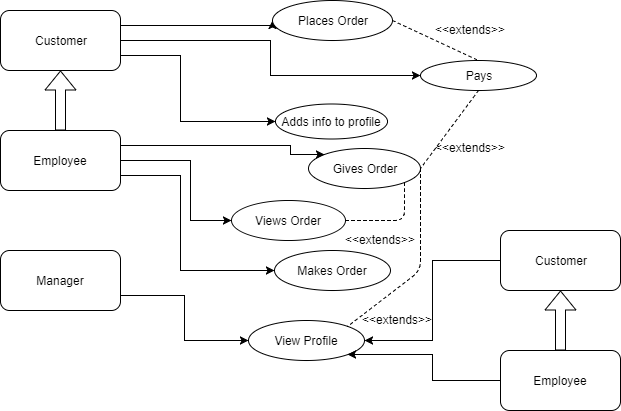

The diagram above was exported from draw.io. Its source (the exported page's mxGraphModel, read from the mxfile embedded in the PNG):
<mxGraphModel dx="872" dy="495" grid="1" gridSize="10" guides="1" tooltips="1" connect="1" arrows="1" fold="1" page="1" pageScale="1" pageWidth="850" pageHeight="1100" background="#ffffff" math="0" shadow="0">
  <root>
    <mxCell id="0" />
    <mxCell id="1" parent="0" />
    <mxCell id="15" style="edgeStyle=orthogonalEdgeStyle;rounded=0;html=1;exitX=1;exitY=0.25;entryX=0;entryY=0.5;jettySize=auto;orthogonalLoop=1;" edge="1" parent="1" source="2" target="3">
      <mxGeometry relative="1" as="geometry">
        <Array as="points">
          <mxPoint x="352" y="135" />
        </Array>
      </mxGeometry>
    </mxCell>
    <mxCell id="16" style="edgeStyle=orthogonalEdgeStyle;rounded=0;html=1;exitX=1;exitY=0.5;entryX=0;entryY=0.5;jettySize=auto;orthogonalLoop=1;" edge="1" parent="1" source="2" target="4">
      <mxGeometry relative="1" as="geometry" />
    </mxCell>
    <mxCell id="17" style="edgeStyle=orthogonalEdgeStyle;rounded=0;html=1;exitX=1;exitY=0.75;entryX=0;entryY=0.5;jettySize=auto;orthogonalLoop=1;" edge="1" parent="1" source="2" target="5">
      <mxGeometry relative="1" as="geometry">
        <Array as="points">
          <mxPoint x="260" y="165" />
          <mxPoint x="260" y="231" />
        </Array>
      </mxGeometry>
    </mxCell>
    <mxCell id="2" value="Customer" style="rounded=1;whiteSpace=wrap;html=1;" vertex="1" parent="1">
      <mxGeometry x="80" y="120" width="120" height="60" as="geometry" />
    </mxCell>
    <mxCell id="3" value="Places Order" style="ellipse;whiteSpace=wrap;html=1;" vertex="1" parent="1">
      <mxGeometry x="352" y="110" width="120" height="40" as="geometry" />
    </mxCell>
    <mxCell id="4" value="Pays" style="ellipse;whiteSpace=wrap;html=1;" vertex="1" parent="1">
      <mxGeometry x="500" y="170" width="116" height="30" as="geometry" />
    </mxCell>
    <mxCell id="5" value="Adds info to profile" style="ellipse;whiteSpace=wrap;html=1;" vertex="1" parent="1">
      <mxGeometry x="355" y="213" width="112" height="35" as="geometry" />
    </mxCell>
    <mxCell id="6" value="Gives Order" style="ellipse;whiteSpace=wrap;html=1;" vertex="1" parent="1">
      <mxGeometry x="388" y="258" width="112" height="40" as="geometry" />
    </mxCell>
    <mxCell id="7" value="Views Order" style="ellipse;whiteSpace=wrap;html=1;direction=west;" vertex="1" parent="1">
      <mxGeometry x="311" y="310" width="114" height="40" as="geometry" />
    </mxCell>
    <mxCell id="8" value="Makes Order" style="ellipse;whiteSpace=wrap;html=1;" vertex="1" parent="1">
      <mxGeometry x="354" y="360" width="116" height="40" as="geometry" />
    </mxCell>
    <mxCell id="9" value="View Profile" style="ellipse;whiteSpace=wrap;html=1;" vertex="1" parent="1">
      <mxGeometry x="328" y="430" width="116" height="40" as="geometry" />
    </mxCell>
    <mxCell id="14" style="edgeStyle=orthogonalEdgeStyle;shape=flexArrow;rounded=0;html=1;exitX=0.5;exitY=0;entryX=0.5;entryY=1;jettySize=auto;orthogonalLoop=1;" edge="1" parent="1" source="11" target="2">
      <mxGeometry relative="1" as="geometry" />
    </mxCell>
    <mxCell id="18" style="edgeStyle=orthogonalEdgeStyle;rounded=0;html=1;exitX=1;exitY=0.25;entryX=0;entryY=0;jettySize=auto;orthogonalLoop=1;" edge="1" parent="1" source="11" target="6">
      <mxGeometry relative="1" as="geometry">
        <Array as="points">
          <mxPoint x="370" y="255" />
        </Array>
      </mxGeometry>
    </mxCell>
    <mxCell id="19" style="edgeStyle=orthogonalEdgeStyle;rounded=0;html=1;exitX=1;exitY=0.5;entryX=1;entryY=0.5;jettySize=auto;orthogonalLoop=1;" edge="1" parent="1" source="11" target="7">
      <mxGeometry relative="1" as="geometry">
        <Array as="points">
          <mxPoint x="270" y="270" />
          <mxPoint x="270" y="330" />
        </Array>
      </mxGeometry>
    </mxCell>
    <mxCell id="20" style="edgeStyle=orthogonalEdgeStyle;rounded=0;html=1;exitX=1;exitY=0.75;entryX=0;entryY=0.5;jettySize=auto;orthogonalLoop=1;" edge="1" parent="1" source="11" target="8">
      <mxGeometry relative="1" as="geometry">
        <Array as="points">
          <mxPoint x="260" y="285" />
          <mxPoint x="260" y="380" />
        </Array>
      </mxGeometry>
    </mxCell>
    <mxCell id="11" value="Employee" style="rounded=1;whiteSpace=wrap;html=1;" vertex="1" parent="1">
      <mxGeometry x="80" y="240" width="120" height="60" as="geometry" />
    </mxCell>
    <mxCell id="21" style="edgeStyle=orthogonalEdgeStyle;rounded=0;html=1;exitX=1;exitY=0.75;entryX=0;entryY=0.5;jettySize=auto;orthogonalLoop=1;" edge="1" parent="1" source="12" target="9">
      <mxGeometry relative="1" as="geometry" />
    </mxCell>
    <mxCell id="12" value="Manager" style="rounded=1;whiteSpace=wrap;html=1;" vertex="1" parent="1">
      <mxGeometry x="80" y="360" width="120" height="60" as="geometry" />
    </mxCell>
    <mxCell id="24" style="edgeStyle=orthogonalEdgeStyle;rounded=0;html=1;exitX=0;exitY=0.5;entryX=1;entryY=0.5;jettySize=auto;orthogonalLoop=1;" edge="1" parent="1" source="22" target="9">
      <mxGeometry relative="1" as="geometry" />
    </mxCell>
    <mxCell id="22" value="Customer" style="rounded=1;whiteSpace=wrap;html=1;" vertex="1" parent="1">
      <mxGeometry x="580" y="340" width="120" height="60" as="geometry" />
    </mxCell>
    <mxCell id="25" style="edgeStyle=orthogonalEdgeStyle;rounded=0;html=1;exitX=0;exitY=0.5;entryX=1;entryY=1;jettySize=auto;orthogonalLoop=1;" edge="1" parent="1" source="23" target="9">
      <mxGeometry relative="1" as="geometry" />
    </mxCell>
    <mxCell id="26" style="edgeStyle=orthogonalEdgeStyle;shape=flexArrow;rounded=0;html=1;exitX=0.5;exitY=0;entryX=0.5;entryY=1;jettySize=auto;orthogonalLoop=1;" edge="1" parent="1" source="23" target="22">
      <mxGeometry relative="1" as="geometry" />
    </mxCell>
    <mxCell id="23" value="Employee" style="rounded=1;whiteSpace=wrap;html=1;" vertex="1" parent="1">
      <mxGeometry x="580" y="460" width="120" height="60" as="geometry" />
    </mxCell>
    <mxCell id="28" value="" style="endArrow=none;dashed=1;html=1;entryX=0.5;entryY=0;exitX=1;exitY=0.5;" edge="1" parent="1" source="3" target="4">
      <mxGeometry width="50" height="50" relative="1" as="geometry">
        <mxPoint x="80" y="590" as="sourcePoint" />
        <mxPoint x="130" y="540" as="targetPoint" />
        <Array as="points" />
      </mxGeometry>
    </mxCell>
    <mxCell id="29" value="&amp;lt;&amp;lt;extends&amp;gt;&amp;gt;" style="text;html=1;resizable=0;points=[];autosize=1;align=left;verticalAlign=top;spacingTop=-4;rotation=0;" vertex="1" parent="1">
      <mxGeometry x="513" y="130" width="90" height="20" as="geometry" />
    </mxCell>
    <mxCell id="30" value="" style="endArrow=none;dashed=1;html=1;entryX=1;entryY=0.5;exitX=0.5;exitY=1;" edge="1" parent="1" source="4" target="6">
      <mxGeometry width="50" height="50" relative="1" as="geometry">
        <mxPoint x="80" y="590" as="sourcePoint" />
        <mxPoint x="130" y="540" as="targetPoint" />
      </mxGeometry>
    </mxCell>
    <mxCell id="31" value="&amp;lt;&amp;lt;extends&amp;gt;&amp;gt;" style="text;html=1;resizable=0;points=[];autosize=1;align=left;verticalAlign=top;spacingTop=-4;" vertex="1" parent="1">
      <mxGeometry x="513" y="248" width="90" height="20" as="geometry" />
    </mxCell>
    <mxCell id="32" value="" style="endArrow=none;dashed=1;html=1;entryX=1;entryY=1;exitX=0;exitY=0.5;" edge="1" parent="1" source="7" target="6">
      <mxGeometry width="50" height="50" relative="1" as="geometry">
        <mxPoint x="80" y="590" as="sourcePoint" />
        <mxPoint x="130" y="540" as="targetPoint" />
        <Array as="points">
          <mxPoint x="484" y="330" />
        </Array>
      </mxGeometry>
    </mxCell>
    <mxCell id="33" value="&amp;lt;&amp;lt;extends&amp;gt;&amp;gt;" style="text;html=1;resizable=0;points=[];autosize=1;align=left;verticalAlign=top;spacingTop=-4;" vertex="1" parent="1">
      <mxGeometry x="423" y="340" width="90" height="20" as="geometry" />
    </mxCell>
    <mxCell id="34" value="" style="endArrow=none;dashed=1;html=1;entryX=1;entryY=0;exitX=1;exitY=0.5;" edge="1" parent="1" source="6" target="9">
      <mxGeometry width="50" height="50" relative="1" as="geometry">
        <mxPoint x="80" y="590" as="sourcePoint" />
        <mxPoint x="130" y="540" as="targetPoint" />
        <Array as="points">
          <mxPoint x="500" y="380" />
        </Array>
      </mxGeometry>
    </mxCell>
    <mxCell id="35" value="&amp;lt;&amp;lt;extends&amp;gt;&amp;gt;" style="text;html=1;resizable=0;points=[];autosize=1;align=left;verticalAlign=top;spacingTop=-4;" vertex="1" parent="1">
      <mxGeometry x="440" y="420" width="90" height="20" as="geometry" />
    </mxCell>
  </root>
</mxGraphModel>